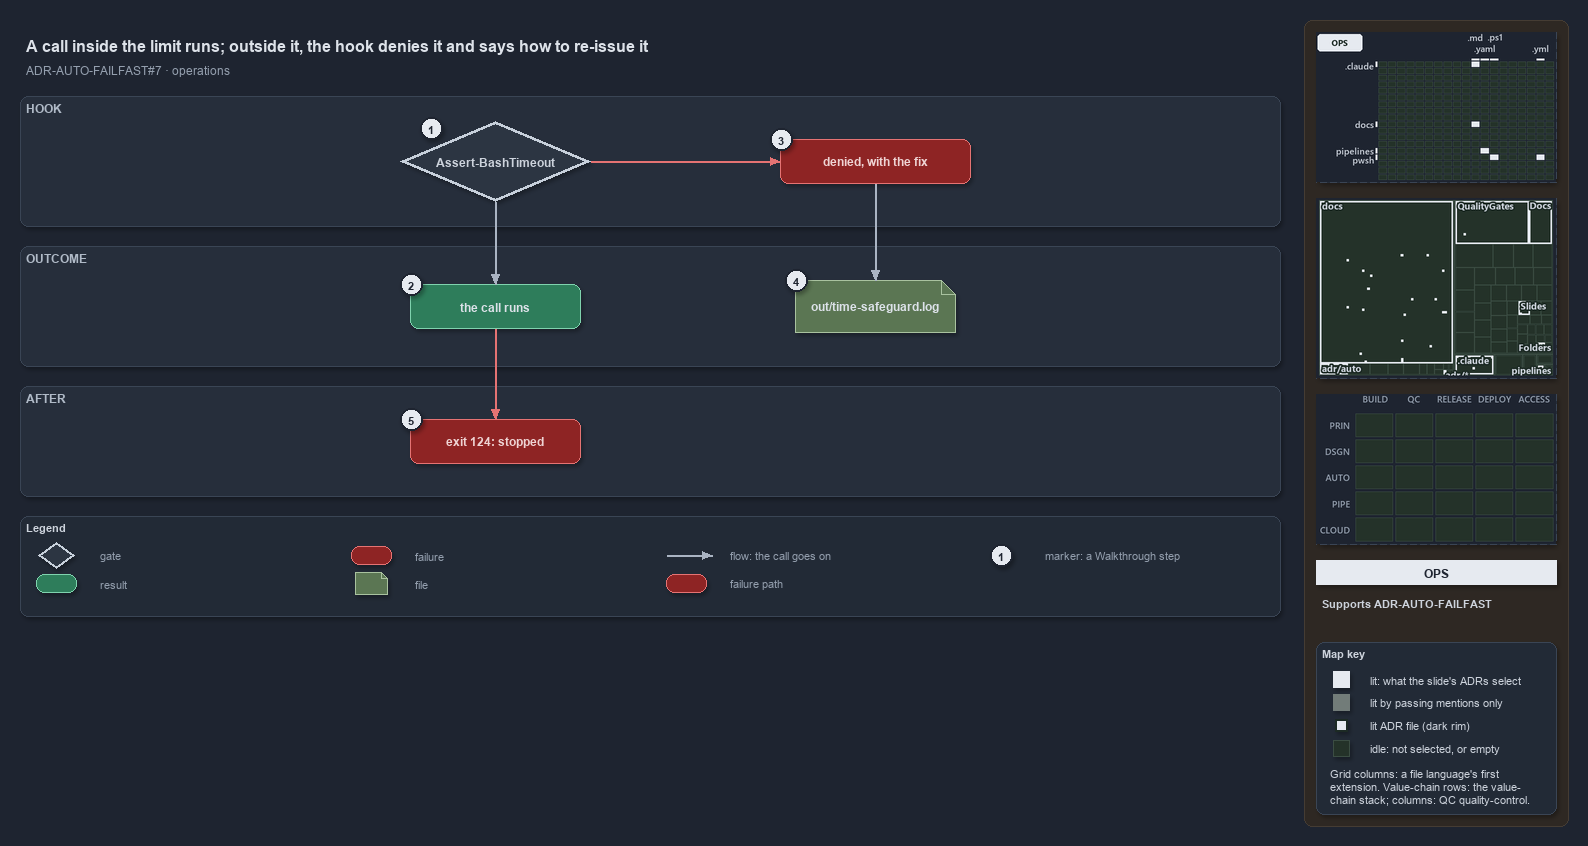

The diagram above was exported from draw.io. Its source (the exported page's mxGraphModel, read from the mxfile embedded in the PNG):
<mxGraphModel dx="1024" dy="768" grid="0" gridSize="10" guides="1" tooltips="1" connect="1" arrows="1" fold="1" page="1" pageScale="1" pageWidth="1572" pageHeight="650" background="#1E2430" math="0" shadow="1">
  <root>
    <mxCell id="0" />
    <mxCell id="1" parent="0" />
    <mxCell id="sidebar-bg" value="" style="rounded=1;arcSize=2;html=1;fillColor=#2E2823;strokeColor=#453C33;shadow=0;" vertex="1" parent="1">
      <mxGeometry x="1304" y="4" width="264" height="806" as="geometry" />
    </mxCell>
    <mxCell id="title" value="A call inside the limit runs; outside it, the hook denies it and says how to re-issue it" style="text;html=1;align=left;verticalAlign=middle;fontSize=16;fontStyle=1;fontColor=#DDE2E9;" vertex="1" parent="1">
      <mxGeometry x="20" y="14" width="1260" height="30" as="geometry" />
    </mxCell>
    <mxCell id="subtitle" value="ADR-AUTO-FAILFAST#7 &amp;#183; operations" style="text;html=1;align=left;verticalAlign=middle;fontSize=12;fontColor=#949FAE;" vertex="1" parent="1">
      <mxGeometry x="20" y="44" width="1240" height="20" as="geometry" />
    </mxCell>
    <mxCell id="band-hook" value="HOOK" style="rounded=1;html=1;arcSize=3;fillColor=#262E3B;strokeColor=#3A4555;verticalAlign=top;align=left;spacingLeft=8;fontStyle=1;fontSize=12;fontColor=#B0BAC7;" vertex="1" parent="1">
      <mxGeometry x="20" y="80" width="1260" height="130" as="geometry" />
    </mxCell>
    <mxCell id="band-outcome" value="OUTCOME" style="rounded=1;html=1;arcSize=3;fillColor=#262E3B;strokeColor=#3A4555;verticalAlign=top;align=left;spacingLeft=8;fontStyle=1;fontSize=12;fontColor=#B0BAC7;" vertex="1" parent="1">
      <mxGeometry x="20" y="230" width="1260" height="120" as="geometry" />
    </mxCell>
    <mxCell id="band-after" value="AFTER" style="rounded=1;html=1;arcSize=3;fillColor=#262E3B;strokeColor=#3A4555;verticalAlign=top;align=left;spacingLeft=8;fontStyle=1;fontSize=12;fontColor=#B0BAC7;" vertex="1" parent="1">
      <mxGeometry x="20" y="370" width="1260" height="110" as="geometry" />
    </mxCell>
    <mxCell id="g-hook" value="&lt;b&gt;Assert-BashTimeout&lt;/b&gt;" style="rhombus;whiteSpace=wrap;html=1;fillColor=#2C3542;strokeColor=#C7D0DB;strokeWidth=3;fontColor=#CDD3DC;fontSize=12;" vertex="1" parent="1">
      <mxGeometry x="400" y="105" width="190" height="80" as="geometry" />
    </mxCell>
    <mxCell id="g-deny" value="&lt;b&gt;denied, with the fix&lt;/b&gt;" style="rounded=1;whiteSpace=wrap;html=1;arcSize=20;fillColor=#8E2424;strokeColor=#E57373;fontColor=#EFD4D4;fontSize=12;" vertex="1" parent="1">
      <mxGeometry x="780" y="123" width="190" height="44" as="geometry" />
    </mxCell>
    <mxCell id="g-runs" value="&lt;b&gt;the call runs&lt;/b&gt;" style="rounded=1;whiteSpace=wrap;html=1;arcSize=20;fillColor=#2E7D5B;strokeColor=#7FD3AE;fontColor=#DDE2E9;fontSize=12;" vertex="1" parent="1">
      <mxGeometry x="410" y="268" width="170" height="44" as="geometry" />
    </mxCell>
    <mxCell id="g-log" value="&lt;b&gt;out/time-safeguard.log&lt;/b&gt;" style="shape=note;size=14;whiteSpace=wrap;html=1;fillColor=#5B7653;strokeColor=#A9C29F;fontColor=#DDE2E9;fontSize=12;" vertex="1" parent="1">
      <mxGeometry x="795" y="264" width="160" height="52" as="geometry" />
    </mxCell>
    <mxCell id="g-stopped" value="&lt;b&gt;exit 124: stopped&lt;/b&gt;" style="rounded=1;whiteSpace=wrap;html=1;arcSize=20;fillColor=#8E2424;strokeColor=#E57373;fontColor=#EFD4D4;fontSize=12;" vertex="1" parent="1">
      <mxGeometry x="410" y="403" width="170" height="44" as="geometry" />
    </mxCell>
    <mxCell id="p-e-hook-deny-a" value="" style="text;html=1;strokeColor=none;fillColor=none;" vertex="1" parent="1">
      <mxGeometry x="590" y="145" width="1" height="1" as="geometry" />
    </mxCell>
    <mxCell id="p-e-hook-deny-b" value="" style="text;html=1;strokeColor=none;fillColor=none;" vertex="1" parent="1">
      <mxGeometry x="780" y="145" width="1" height="1" as="geometry" />
    </mxCell>
    <mxCell id="e-hook-deny" value="" style="edgeStyle=orthogonalEdgeStyle;rounded=1;html=1;fontSize=10;fontColor=#CDD3DC;endArrow=block;strokeColor=#E57373;shadow=0;" edge="1" parent="1" source="p-e-hook-deny-a" target="p-e-hook-deny-b">
      <mxGeometry relative="1" as="geometry" />
    </mxCell>
    <mxCell id="p-e-hook-runs-a" value="" style="text;html=1;strokeColor=none;fillColor=none;" vertex="1" parent="1">
      <mxGeometry x="495" y="185" width="1" height="1" as="geometry" />
    </mxCell>
    <mxCell id="p-e-hook-runs-b" value="" style="text;html=1;strokeColor=none;fillColor=none;" vertex="1" parent="1">
      <mxGeometry x="495" y="268" width="1" height="1" as="geometry" />
    </mxCell>
    <mxCell id="e-hook-runs" value="" style="edgeStyle=orthogonalEdgeStyle;rounded=1;html=1;fontSize=10;fontColor=#CDD3DC;endArrow=block;strokeColor=#AAB4C3;shadow=0;" edge="1" parent="1" source="p-e-hook-runs-a" target="p-e-hook-runs-b">
      <mxGeometry relative="1" as="geometry" />
    </mxCell>
    <mxCell id="p-e-deny-log-a" value="" style="text;html=1;strokeColor=none;fillColor=none;" vertex="1" parent="1">
      <mxGeometry x="875" y="167" width="1" height="1" as="geometry" />
    </mxCell>
    <mxCell id="p-e-deny-log-b" value="" style="text;html=1;strokeColor=none;fillColor=none;" vertex="1" parent="1">
      <mxGeometry x="875" y="264" width="1" height="1" as="geometry" />
    </mxCell>
    <mxCell id="e-deny-log" value="" style="edgeStyle=orthogonalEdgeStyle;rounded=1;html=1;fontSize=10;fontColor=#CDD3DC;endArrow=block;strokeColor=#AAB4C3;shadow=0;" edge="1" parent="1" source="p-e-deny-log-a" target="p-e-deny-log-b">
      <mxGeometry relative="1" as="geometry" />
    </mxCell>
    <mxCell id="p-e-runs-stopped-a" value="" style="text;html=1;strokeColor=none;fillColor=none;" vertex="1" parent="1">
      <mxGeometry x="495" y="312" width="1" height="1" as="geometry" />
    </mxCell>
    <mxCell id="p-e-runs-stopped-b" value="" style="text;html=1;strokeColor=none;fillColor=none;" vertex="1" parent="1">
      <mxGeometry x="495" y="403" width="1" height="1" as="geometry" />
    </mxCell>
    <mxCell id="e-runs-stopped" value="" style="edgeStyle=orthogonalEdgeStyle;rounded=1;html=1;fontSize=10;fontColor=#CDD3DC;endArrow=block;strokeColor=#E57373;shadow=0;" edge="1" parent="1" source="p-e-runs-stopped-a" target="p-e-runs-stopped-b">
      <mxGeometry relative="1" as="geometry" />
    </mxCell>
    <mxCell id="mark-1" value="1" style="ellipse;html=1;fillColor=#E6EAF0;strokeColor=#1E2430;strokeWidth=2;fontColor=#1E2430;fontStyle=1;fontSize=11;" vertex="1" parent="1">
      <mxGeometry x="420" y="101" width="22" height="22" as="geometry" />
    </mxCell>
    <mxCell id="mark-2" value="2" style="ellipse;html=1;fillColor=#E6EAF0;strokeColor=#1E2430;strokeWidth=2;fontColor=#1E2430;fontStyle=1;fontSize=11;" vertex="1" parent="1">
      <mxGeometry x="400" y="257" width="22" height="22" as="geometry" />
    </mxCell>
    <mxCell id="mark-3" value="3" style="ellipse;html=1;fillColor=#E6EAF0;strokeColor=#1E2430;strokeWidth=2;fontColor=#1E2430;fontStyle=1;fontSize=11;" vertex="1" parent="1">
      <mxGeometry x="770" y="112" width="22" height="22" as="geometry" />
    </mxCell>
    <mxCell id="mark-4" value="4" style="ellipse;html=1;fillColor=#E6EAF0;strokeColor=#1E2430;strokeWidth=2;fontColor=#1E2430;fontStyle=1;fontSize=11;" vertex="1" parent="1">
      <mxGeometry x="785" y="253" width="22" height="22" as="geometry" />
    </mxCell>
    <mxCell id="mark-5" value="5" style="ellipse;html=1;fillColor=#E6EAF0;strokeColor=#1E2430;strokeWidth=2;fontColor=#1E2430;fontStyle=1;fontSize=11;" vertex="1" parent="1">
      <mxGeometry x="400" y="392" width="22" height="22" as="geometry" />
    </mxCell>
    <mxCell id="legend" value="&lt;b&gt;Legend&lt;/b&gt;" style="rounded=1;whiteSpace=wrap;html=1;arcSize=6;fillColor=#222A36;strokeColor=#3A4555;align=left;verticalAlign=top;spacing=8;fontSize=11;fontColor=#CDD3DC;" vertex="1" parent="1">
      <mxGeometry x="20" y="500" width="1260" height="100" as="geometry" />
    </mxCell>
    <mxCell id="lg-0" value="" style="rhombus;html=1;fillColor=#2C3542;strokeColor=#C7D0DB;strokeWidth=2;fontColor=#CDD3DC;" vertex="1" parent="1">
      <mxGeometry x="38" y="526" width="36" height="26" as="geometry" />
    </mxCell>
    <mxCell id="lg-0-t" value="gate" style="text;html=1;align=left;verticalAlign=middle;fontSize=11;fontColor=#949FAE;" vertex="1" parent="1">
      <mxGeometry x="94" y="529" width="245" height="20" as="geometry" />
    </mxCell>
    <mxCell id="lg-1" value="" style="rounded=1;html=1;arcSize=20;fillColor=#2E7D5B;strokeColor=#7FD3AE;" vertex="1" parent="1">
      <mxGeometry x="36" y="558" width="40" height="18" as="geometry" />
    </mxCell>
    <mxCell id="lg-1-t" value="result" style="text;html=1;align=left;verticalAlign=middle;fontSize=11;fontColor=#949FAE;" vertex="1" parent="1">
      <mxGeometry x="94" y="557" width="245" height="20" as="geometry" />
    </mxCell>
    <mxCell id="lg-2" value="" style="rounded=1;html=1;arcSize=20;fillColor=#8E2424;strokeColor=#E57373;" vertex="1" parent="1">
      <mxGeometry x="351" y="530" width="40" height="18" as="geometry" />
    </mxCell>
    <mxCell id="lg-2-t" value="failure" style="text;html=1;align=left;verticalAlign=middle;fontSize=11;fontColor=#949FAE;" vertex="1" parent="1">
      <mxGeometry x="409" y="529" width="245" height="20" as="geometry" />
    </mxCell>
    <mxCell id="lg-3" value="" style="shape=note;size=6;html=1;fillColor=#5B7653;strokeColor=#A9C29F;" vertex="1" parent="1">
      <mxGeometry x="355" y="556" width="32" height="22" as="geometry" />
    </mxCell>
    <mxCell id="lg-3-t" value="file" style="text;html=1;align=left;verticalAlign=middle;fontSize=11;fontColor=#949FAE;" vertex="1" parent="1">
      <mxGeometry x="409" y="557" width="245" height="20" as="geometry" />
    </mxCell>
    <mxCell id="lg-4-a" value="" style="text;html=1;strokeColor=none;fillColor=none;" vertex="1" parent="1">
      <mxGeometry x="666" y="539" width="1" height="1" as="geometry" />
    </mxCell>
    <mxCell id="lg-4-b" value="" style="text;html=1;strokeColor=none;fillColor=none;" vertex="1" parent="1">
      <mxGeometry x="712" y="539" width="1" height="1" as="geometry" />
    </mxCell>
    <mxCell id="lg-4" value="" style="edgeStyle=orthogonalEdgeStyle;rounded=1;html=1;fontSize=10;fontColor=#CDD3DC;endArrow=block;strokeColor=#AAB4C3;shadow=0;" edge="1" parent="1" source="lg-4-a" target="lg-4-b">
      <mxGeometry relative="1" as="geometry" />
    </mxCell>
    <mxCell id="lg-4-t" value="flow: the call goes on" style="text;html=1;align=left;verticalAlign=middle;fontSize=11;fontColor=#949FAE;" vertex="1" parent="1">
      <mxGeometry x="724" y="529" width="245" height="20" as="geometry" />
    </mxCell>
    <mxCell id="lg-5" value="" style="rounded=1;html=1;arcSize=20;fillColor=#8E2424;strokeColor=#E57373;" vertex="1" parent="1">
      <mxGeometry x="666" y="558" width="40" height="18" as="geometry" />
    </mxCell>
    <mxCell id="lg-5-t" value="failure path" style="text;html=1;align=left;verticalAlign=middle;fontSize=11;fontColor=#949FAE;" vertex="1" parent="1">
      <mxGeometry x="724" y="557" width="245" height="20" as="geometry" />
    </mxCell>
    <mxCell id="lg-6" value="1" style="ellipse;html=1;fillColor=#E6EAF0;strokeColor=#1E2430;strokeWidth=2;fontColor=#1E2430;fontStyle=1;fontSize=11;" vertex="1" parent="1">
      <mxGeometry x="990" y="528" width="22" height="22" as="geometry" />
    </mxCell>
    <mxCell id="lg-6-t" value="marker: a Walkthrough step" style="text;html=1;align=left;verticalAlign=middle;fontSize=11;fontColor=#949FAE;" vertex="1" parent="1">
      <mxGeometry x="1039" y="529" width="245" height="20" as="geometry" />
    </mxCell>
    <mxCell id="minimap-grid" value="" style="shape=image;imageAspect=0;rounded=1;arcSize=4;whiteSpace=wrap;html=1;fillColor=#262E3B;strokeColor=#3A4555;dashed=1;fontColor=#949FAE;fontSize=11;image=data:image/png,(base64 omitted: 10728 chars);" vertex="1" parent="1">
      <mxGeometry x="1316" y="16" width="240" height="150" as="geometry" />
    </mxCell>
    <mxCell id="minimap-tree" value="" style="shape=image;imageAspect=0;rounded=1;arcSize=4;whiteSpace=wrap;html=1;fillColor=#262E3B;strokeColor=#3A4555;dashed=1;fontColor=#949FAE;fontSize=11;image=data:image/png,(base64 omitted: 20912 chars);" vertex="1" parent="1">
      <mxGeometry x="1316" y="182" width="240" height="180" as="geometry" />
    </mxCell>
    <mxCell id="minimap-chain" value="" style="shape=image;imageAspect=0;rounded=1;arcSize=4;whiteSpace=wrap;html=1;fillColor=#262E3B;strokeColor=#3A4555;dashed=1;fontColor=#949FAE;fontSize=11;image=data:image/png,(base64 omitted: 11912 chars);" vertex="1" parent="1">
      <mxGeometry x="1316" y="378" width="240" height="150" as="geometry" />
    </mxCell>
    <mxCell id="lens-badge" value="OPS" style="rounded=0;whiteSpace=wrap;html=1;align=center;verticalAlign=middle;fontSize=12;fontStyle=1;fontColor=#1E2430;fillColor=#E6EAF0;strokeColor=none;" vertex="1" parent="1">
      <mxGeometry x="1316" y="544" width="240" height="24" as="geometry" />
    </mxCell>
    <mxCell id="supports" value="&lt;b&gt;Supports&lt;/b&gt; ADR-AUTO-FAILFAST" style="text;html=1;whiteSpace=wrap;align=left;verticalAlign=top;fontSize=11;fontColor=#CDD3DC;" vertex="1" parent="1">
      <mxGeometry x="1316" y="576" width="240" height="38" as="geometry" />
    </mxCell>
    <mxCell id="mapkey" value="&lt;b&gt;Map key&lt;/b&gt;" style="rounded=1;arcSize=6;whiteSpace=wrap;html=1;align=left;verticalAlign=top;fontSize=11;fontColor=#CDD3DC;fillColor=#222A36;strokeColor=#3A4555;spacingLeft=8;spacingTop=2;" vertex="1" parent="1">
      <mxGeometry x="1316" y="626" width="240" height="172" as="geometry" />
    </mxCell>
    <mxCell id="mapkey-lit" value="" style="rounded=0;html=1;fillColor=#E6EAF0;strokeColor=#E6EAF0;" vertex="1" parent="1">
      <mxGeometry x="1333.0" y="655.0" width="16" height="16" as="geometry" />
    </mxCell>
    <mxCell id="mapkey-lit-text" value="lit: what the slide's ADRs select" style="text;html=1;align=left;verticalAlign=middle;fontSize=11;fontColor=#CDD3DC;" vertex="1" parent="1">
      <mxGeometry x="1364" y="653" width="184" height="20" as="geometry" />
    </mxCell>
    <mxCell id="mapkey-touched" value="" style="rounded=0;html=1;fillColor=#727C79;strokeColor=#727C79;" vertex="1" parent="1">
      <mxGeometry x="1333.0" y="678.0" width="16" height="16" as="geometry" />
    </mxCell>
    <mxCell id="mapkey-touched-text" value="lit by passing mentions only" style="text;html=1;align=left;verticalAlign=middle;fontSize=11;fontColor=#CDD3DC;" vertex="1" parent="1">
      <mxGeometry x="1364" y="676" width="184" height="20" as="geometry" />
    </mxCell>
    <mxCell id="mapkey-adr" value="" style="rounded=0;html=1;fillColor=#E6EAF0;strokeColor=#1C2A24;strokeWidth=2;" vertex="1" parent="1">
      <mxGeometry x="1335.0" y="703.0" width="12" height="12" as="geometry" />
    </mxCell>
    <mxCell id="mapkey-adr-text" value="lit ADR file (dark rim)" style="text;html=1;align=left;verticalAlign=middle;fontSize=11;fontColor=#CDD3DC;" vertex="1" parent="1">
      <mxGeometry x="1364" y="699" width="184" height="20" as="geometry" />
    </mxCell>
    <mxCell id="mapkey-idle" value="" style="rounded=0;html=1;fillColor=#243229;strokeColor=#3B4D43;" vertex="1" parent="1">
      <mxGeometry x="1333.0" y="724.0" width="16" height="16" as="geometry" />
    </mxCell>
    <mxCell id="mapkey-idle-text" value="idle: not selected, or empty" style="text;html=1;align=left;verticalAlign=middle;fontSize=11;fontColor=#CDD3DC;" vertex="1" parent="1">
      <mxGeometry x="1364" y="722" width="184" height="20" as="geometry" />
    </mxCell>
    <mxCell id="mapkey-codes" value="Grid columns: a file language's first&lt;br&gt;extension. Value-chain rows: the value-&lt;br&gt;chain stack; columns: QC quality-control." style="text;html=1;align=left;verticalAlign=top;whiteSpace=wrap;fontSize=11;fontColor=#CDD3DC;" vertex="1" parent="1">
      <mxGeometry x="1324" y="746" width="224" height="46" as="geometry" />
    </mxCell>
  </root>
</mxGraphModel>